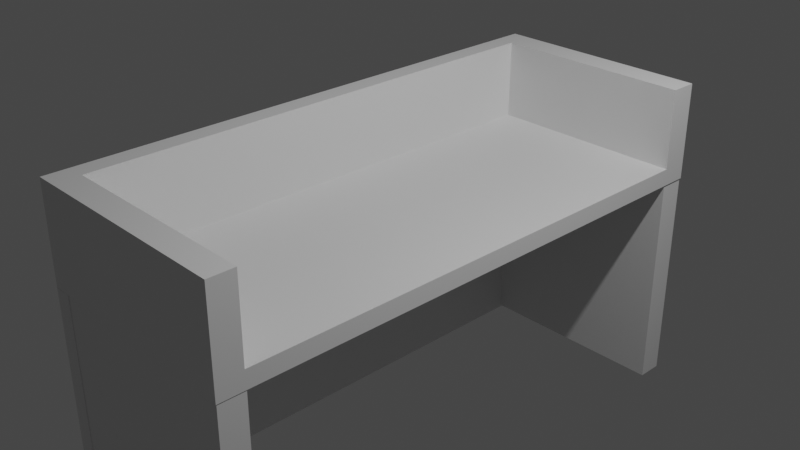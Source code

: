 # Source: Reception_Desk.blend  (saved by Blender 3.4.6; exported with 4.5.12 LTS)
import bpy
from mathutils import Matrix  # noqa: F401  (used for matrix-valued properties, if any)

bpy.ops.wm.read_factory_settings(use_empty=True)
scene = bpy.context.scene
scene.name = 'Scene'

# ---- collections
col_collection = bpy.data.collections.new('Collection'); scene.collection.children.link(col_collection)

# ---- materials (node trees are filled in below, after node groups)
mat_material = bpy.data.materials.new('Material')
mat_material.alpha_threshold = 0.0
mat_material.use_transparent_shadow = False
mat_material.roughness = 0.5
mat_material.line_color = (0.0, 0.0, 0.0, 1.0)

# ---- material node trees
mat_material.use_nodes = True; mat_material.node_tree.nodes.clear()
_N = mat_material.node_tree.nodes; _L = mat_material.node_tree.links
n0 = _N.new('ShaderNodeOutputMaterial'); n0.name = 'Material Output'; n0.location = (300, 300)
n1 = _N.new('ShaderNodeBsdfPrincipled'); n1.name = 'Principled BSDF'; n1.location = (10, 300)
n1.distribution = 'GGX'
n1.subsurface_method = 'RANDOM_WALK_SKIN'
n1.inputs[3].default_value = 1.45
n1.inputs[27].default_value = (0.0, 0.0, 0.0, 1.0)
n1.inputs[28].default_value = 1.0
_L.new(n1.outputs[0], n0.inputs[0])
n0.is_active_output = True

# ---- world
world_world = bpy.data.worlds.new('World'); scene.world = world_world
world_world.use_nodes = True; world_world.node_tree.nodes.clear()
_N = world_world.node_tree.nodes; _L = world_world.node_tree.links
n0 = _N.new('ShaderNodeOutputWorld'); n0.name = 'World Output'; n0.location = (300, 300)
n1 = _N.new('ShaderNodeBackground'); n1.name = 'Background'; n1.location = (10, 300)
n1.inputs[0].default_value = (0.05088, 0.05088, 0.05088, 1.0)
_L.new(n1.outputs[0], n0.inputs[0])
n0.is_active_output = True
world_world.color = (0.05088, 0.05088, 0.05088)
world_world.use_sun_shadow = False
world_world.sun_shadow_jitter_overblur = 0.0

# ---- cameras
cam_camera = bpy.data.cameras.new('Camera')
cam_camera.clip_end = 100.0
cam_camera.ortho_scale = 7.314

# ---- lights
light_light = bpy.data.lights.new('Light', 'POINT')
light_light.transmission_factor = 0.0
light_light.energy = 1000.0
light_light.shadow_soft_size = 0.1
light_light.shadow_maximum_resolution = 0.006
light_light.use_absolute_resolution = True

# ---- meshes
me_cube = bpy.data.meshes.new('Cube')
me_cube.from_pydata([(-1.26, -3.127, -0.09882), (-1.26, -3.127, 0.09883), (-1.26, 3.127, -0.09883), (-1.26, 3.127, 0.09882), (1.26, 3.127, 0.09882), (1.26, 3.127, -0.09883), (1.26, -3.127, 0.09883), (1.26, -3.127, -0.09882), (-1.26, -3.127, -0.1024), (-1.063, -3.127, -0.09998), (-1.26, 3.128, -0.1024), (-1.063, 3.128, -0.09998), (-1.032, 3.128, -2.62), (-1.23, 3.128, -2.622), (-1.032, -3.127, -2.62), (-1.23, -3.127, -2.622), (-1.065, -2.827, -2.607), (-1.065, -2.827, -0.1062), (-1.065, -3.118, -2.607), (-1.065, -3.118, -0.1062), (1.254, -2.827, -2.607), (1.254, -2.827, -0.1062), (1.254, -3.118, -2.607), (1.254, -3.118, -0.1062), (-1.071, 3.122, -2.6), (-1.071, 3.122, -0.09898), (-1.071, 2.831, -2.6), (-1.071, 2.831, -0.09898), (1.248, 3.122, -2.6), (1.248, 3.122, -0.09898), (1.248, 2.831, -2.6), (1.248, 2.831, -0.09898), (1.26, 2.818, -0.09883), (-1.26, 2.818, 0.09882), (-1.043, -2.838, -0.09882), (-1.043, -2.838, 0.09883), (1.26, -2.838, -0.09882), (1.26, -2.838, 0.09883), (-1.26, -2.838, 0.09883), (-1.26, -2.838, -0.09882), (-1.043, 3.127, -0.09883), (-1.043, 3.127, 0.09882), (-1.043, -3.127, -0.09882), (-1.043, -3.127, 0.09883), (1.26, 2.818, 0.09882), (-1.26, 2.818, -0.09883), (-1.043, 2.818, 0.09882), (-1.043, 2.818, -0.09883), (-1.26, 2.818, 1.01), (-1.26, 3.127, 1.01), (-1.043, -3.127, 1.01), (-1.26, -3.127, 1.01), (1.26, -2.838, 1.01), (1.26, -3.127, 1.01), (-1.043, 3.127, 1.01), (1.26, 3.127, 1.01), (-1.26, -2.838, 1.01), (-1.043, 2.818, 1.01), (-1.043, -2.838, 1.01), (1.26, 2.818, 1.01)], [], [(38, 39, 0, 1), (43, 42, 7, 6), (44, 32, 5, 4), (41, 40, 2, 3), (46, 44, 59, 57), (47, 45, 2, 40), (11, 10, 8, 9), (9, 8, 15, 14), (14, 15, 13, 12), (12, 13, 10, 11), (9, 14, 12, 11), (15, 8, 10, 13), (16, 17, 19, 18), (18, 19, 23, 22), (22, 23, 21, 20), (20, 21, 17, 16), (18, 22, 20, 16), (23, 19, 17, 21), (24, 25, 27, 26), (26, 27, 31, 30), (30, 31, 29, 28), (28, 29, 25, 24), (26, 30, 28, 24), (31, 27, 25, 29), (4, 5, 40, 41), (3, 33, 48, 49), (32, 47, 40, 5), (1, 0, 42, 43), (7, 42, 34, 36), (41, 3, 49, 54), (42, 0, 39, 34), (38, 1, 51, 56), (6, 7, 36, 37), (33, 45, 39, 38), (3, 2, 45, 33), (36, 34, 47, 32), (44, 4, 55, 59), (34, 39, 45, 47), (35, 37, 44, 46), (37, 36, 32, 44), (57, 59, 55, 54), (48, 57, 54, 49), (51, 50, 58, 56), (50, 53, 52, 58), (56, 58, 57, 48), (4, 41, 54, 55), (33, 38, 56, 48), (6, 37, 52, 53), (37, 35, 58, 52), (35, 46, 57, 58), (1, 43, 50, 51), (43, 6, 53, 50)])
_uv = me_cube.uv_layers.new(name='UVMap')
_uv.uv.foreach_set('vector', [0.375, 0.2384, 0.625, 0.2384, 0.625, 0.25, 0.375, 0.25, 0.375, 0.2716, 0.625, 0.2716, 0.625, 0.5, 0.375, 0.5, 0.375, 0.7376, 0.625, 0.7376, 0.625, 0.75, 0.375, 0.75, 0.375, 0.9784, 0.625, 0.9784, 0.625, 1.0, 0.375, 1.0, 0.1466, 0.7376, 0.375, 0.7376, 0.375, 0.7376, 0.1466, 0.7376, 0.8534, 0.7376, 0.875, 0.7376, 0.875, 0.75, 0.8534, 0.75, 0.375, 0.0, 0.625, 0.0, 0.625, 0.25, 0.375, 0.25, 0.375, 0.25, 0.625, 0.25, 0.625, 0.5, 0.375, 0.5, 0.375, 0.5, 0.625, 0.5, 0.625, 0.75, 0.375, 0.75, 0.375, 0.75, 0.625, 0.75, 0.625, 1.0, 0.375, 1.0, 0.125, 0.5, 0.375, 0.5, 0.375, 0.75, 0.125, 0.75, 0.625, 0.5, 0.875, 0.5, 0.875, 0.75, 0.625, 0.75, 0.375, 0.0, 0.625, 0.0, 0.625, 0.25, 0.375, 0.25, 0.375, 0.25, 0.625, 0.25, 0.625, 0.5, 0.375, 0.5, 0.375, 0.5, 0.625, 0.5, 0.625, 0.75, 0.375, 0.75, 0.375, 0.75, 0.625, 0.75, 0.625, 1.0, 0.375, 1.0, 0.125, 0.5, 0.375, 0.5, 0.375, 0.75, 0.125, 0.75, 0.625, 0.5, 0.875, 0.5, 0.875, 0.75, 0.625, 0.75, 0.375, 0.0, 0.625, 0.0, 0.625, 0.25, 0.375, 0.25, 0.375, 0.25, 0.625, 0.25, 0.625, 0.5, 0.375, 0.5, 0.375, 0.5, 0.625, 0.5, 0.625, 0.75, 0.375, 0.75, 0.375, 0.75, 0.625, 0.75, 0.625, 1.0, 0.375, 1.0, 0.125, 0.5, 0.375, 0.5, 0.375, 0.75, 0.125, 0.75, 0.625, 0.5, 0.875, 0.5, 0.875, 0.75, 0.625, 0.75, 0.375, 0.75, 0.625, 0.75, 0.625, 0.9784, 0.375, 0.9784, 0.375, 0.0, 0.375, 0.01236, 0.375, 0.01236, 0.375, 0.0, 0.625, 0.7376, 0.8534, 0.7376, 0.8534, 0.75, 0.625, 0.75, 0.375, 0.25, 0.625, 0.25, 0.625, 0.2716, 0.375, 0.2716, 0.625, 0.5, 0.8534, 0.5, 0.8534, 0.5116, 0.625, 0.5116, 0.375, 0.9784, 0.375, 1.0, 0.375, 1.0, 0.375, 0.9784, 0.8534, 0.5, 0.875, 0.5, 0.875, 0.5116, 0.8534, 0.5116, 0.375, 0.2384, 0.375, 0.25, 0.375, 0.25, 0.375, 0.2384, 0.375, 0.5, 0.625, 0.5, 0.625, 0.5116, 0.375, 0.5116, 0.375, 0.01236, 0.625, 0.01236, 0.625, 0.2384, 0.375, 0.2384, 0.375, 0.0, 0.625, 0.0, 0.625, 0.01236, 0.375, 0.01236, 0.625, 0.5116, 0.8534, 0.5116, 0.8534, 0.7376, 0.625, 0.7376, 0.375, 0.7376, 0.375, 0.75, 0.375, 0.75, 0.375, 0.7376, 0.8534, 0.5116, 0.875, 0.5116, 0.875, 0.7376, 0.8534, 0.7376, 0.1466, 0.5116, 0.375, 0.5116, 0.375, 0.7376, 0.1466, 0.7376, 0.375, 0.5116, 0.625, 0.5116, 0.625, 0.7376, 0.375, 0.7376, 0.1466, 0.7376, 0.375, 0.7376, 0.375, 0.75, 0.1466, 0.75, 0.125, 0.7376, 0.1466, 0.7376, 0.1466, 0.75, 0.125, 0.75, 0.125, 0.5, 0.1466, 0.5, 0.1466, 0.5116, 0.125, 0.5116, 0.1466, 0.5, 0.375, 0.5, 0.375, 0.5116, 0.1466, 0.5116, 0.125, 0.5116, 0.1466, 0.5116, 0.1466, 0.7376, 0.125, 0.7376, 0.375, 0.75, 0.375, 0.9784, 0.375, 0.9784, 0.375, 0.75, 0.375, 0.01236, 0.375, 0.2384, 0.375, 0.2384, 0.375, 0.01236, 0.375, 0.5, 0.375, 0.5116, 0.375, 0.5116, 0.375, 0.5, 0.375, 0.5116, 0.1466, 0.5116, 0.1466, 0.5116, 0.375, 0.5116, 0.1466, 0.5116, 0.1466, 0.7376, 0.1466, 0.7376, 0.1466, 0.5116, 0.375, 0.25, 0.375, 0.2716, 0.375, 0.2716, 0.375, 0.25, 0.375, 0.2716, 0.375, 0.5, 0.375, 0.5, 0.375, 0.2716])
me_cube.materials.append(mat_material)
me_cube.use_mirror_vertex_groups = False
me_cube.update()

# ---- objects
ob_cube = bpy.data.objects.new('Cube', me_cube)
ob_light = bpy.data.objects.new('Light', light_light)
ob_camera = bpy.data.objects.new('Camera', cam_camera)

# ---- transforms, parenting, visibility, modifiers, constraints
ob_cube.location = (0.0, 0.0, 0.0)
ob_cube.lock_rotations_4d = False
ob_cube.empty_display_type = 'ARROWS'
ob_cube.lineart.crease_threshold = 0.0
ob_light.location = (4.076, 1.005, 5.904)
ob_light.rotation_euler = (0.6503, 0.05522, 1.866)
ob_light.lock_rotations_4d = False
ob_light.empty_display_type = 'ARROWS'
ob_light.color = (0.0, 0.0, 0.0, 0.0)
ob_light.lineart.crease_threshold = 0.0
ob_camera.location = (7.359, -6.926, 4.958)
ob_camera.rotation_euler = (1.109, 0.0, 0.8149)
ob_camera.lock_rotations_4d = False
ob_camera.empty_display_type = 'ARROWS'
ob_camera.color = (0.0, 0.0, 0.0, 0.0)
ob_camera.display_type = 'WIRE'
ob_camera.lineart.crease_threshold = 0.0

# ---- collection membership
col_collection.objects.link(ob_cube)
col_collection.objects.link(ob_light)
col_collection.objects.link(ob_camera)

# ---- scene / render settings (as saved in the file)
scene.camera = ob_camera
scene.frame_start = 1; scene.frame_end = 250; scene.frame_set(1)
scene.render.engine = 'BLENDER_EEVEE_NEXT'
scene.cycles.sampling_pattern = 'TABULATED_SOBOL'
scene.cycles.use_light_tree = False
scene.view_settings.view_transform = 'Filmic'
bpy.context.view_layer.update()
